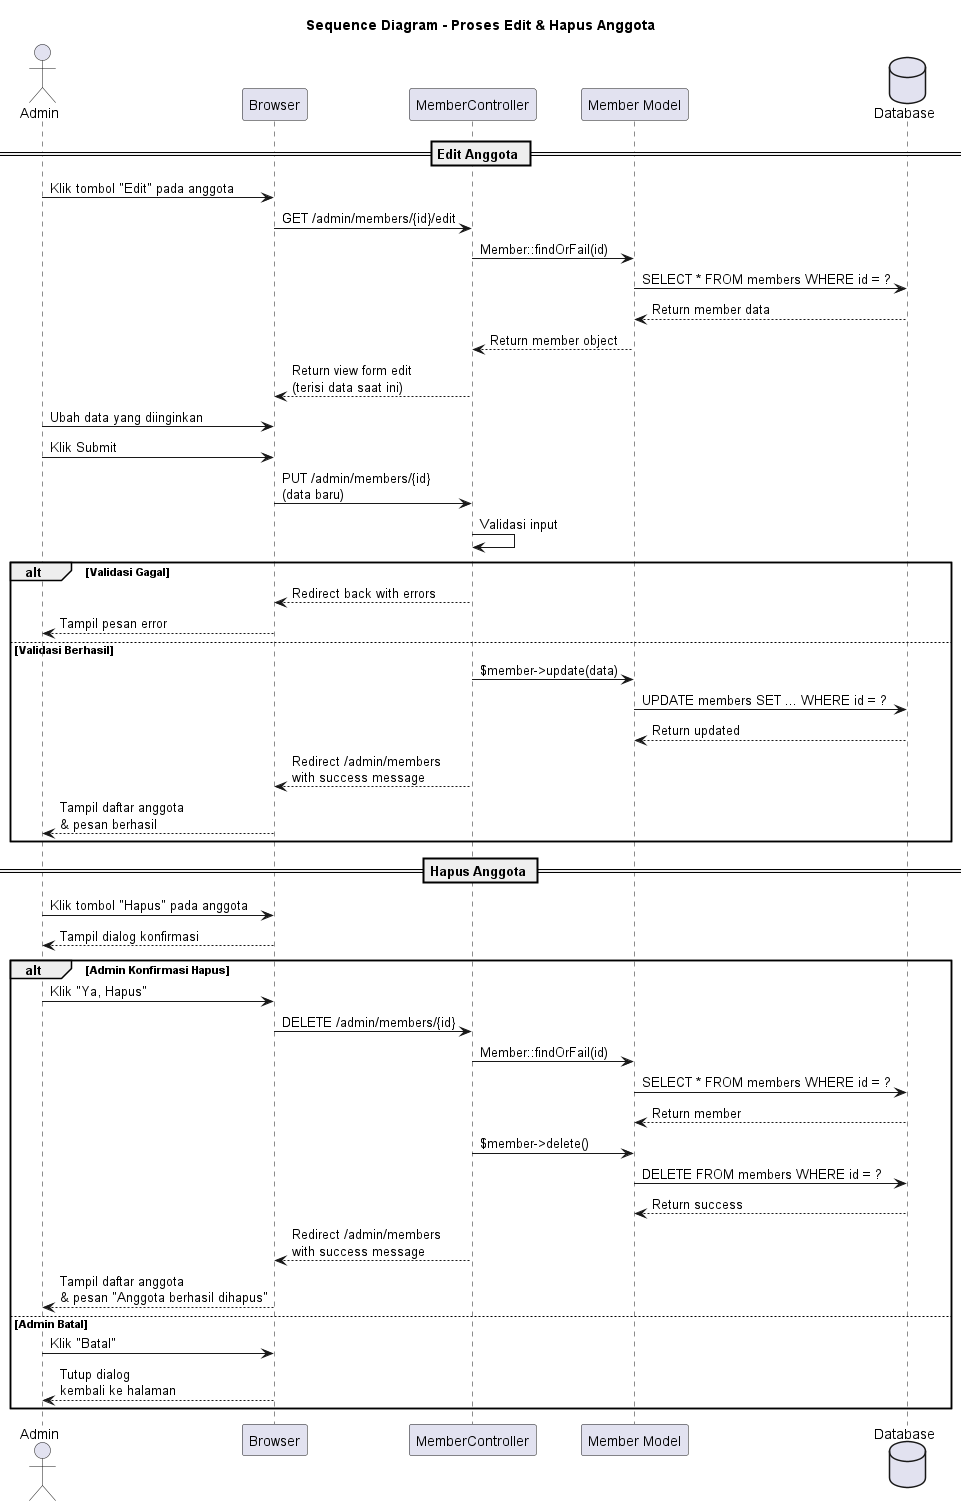

The diagram above was rendered by PlantUML. Its source (embedded in the PNG):
@startuml SD_Edit_Hapus_Anggota
title Sequence Diagram - Proses Edit & Hapus Anggota

actor "Admin" as admin
participant "Browser" as browser
participant "MemberController" as controller
participant "Member Model" as model
database "Database" as db

== Edit Anggota ==

admin -> browser : Klik tombol "Edit" pada anggota
browser -> controller : GET /admin/members/{id}/edit
controller -> model : Member::findOrFail(id)
model -> db : SELECT * FROM members WHERE id = ?
db --> model : Return member data
model --> controller : Return member object
controller --> browser : Return view form edit\n(terisi data saat ini)

admin -> browser : Ubah data yang diinginkan
admin -> browser : Klik Submit
browser -> controller : PUT /admin/members/{id}\n(data baru)

controller -> controller : Validasi input

alt Validasi Gagal
    controller --> browser : Redirect back with errors
    browser --> admin : Tampil pesan error
else Validasi Berhasil
    controller -> model : $member->update(data)
    model -> db : UPDATE members SET ... WHERE id = ?
    db --> model : Return updated
    controller --> browser : Redirect /admin/members\nwith success message
    browser --> admin : Tampil daftar anggota\n& pesan berhasil
end

== Hapus Anggota ==

admin -> browser : Klik tombol "Hapus" pada anggota
browser --> admin : Tampil dialog konfirmasi

alt Admin Konfirmasi Hapus
    admin -> browser : Klik "Ya, Hapus"
    browser -> controller : DELETE /admin/members/{id}
    controller -> model : Member::findOrFail(id)
    model -> db : SELECT * FROM members WHERE id = ?
    db --> model : Return member
    controller -> model : $member->delete()
    model -> db : DELETE FROM members WHERE id = ?
    db --> model : Return success
    controller --> browser : Redirect /admin/members\nwith success message
    browser --> admin : Tampil daftar anggota\n& pesan "Anggota berhasil dihapus"
else Admin Batal
    admin -> browser : Klik "Batal"
    browser --> admin : Tutup dialog\nkembali ke halaman
end

@enduml